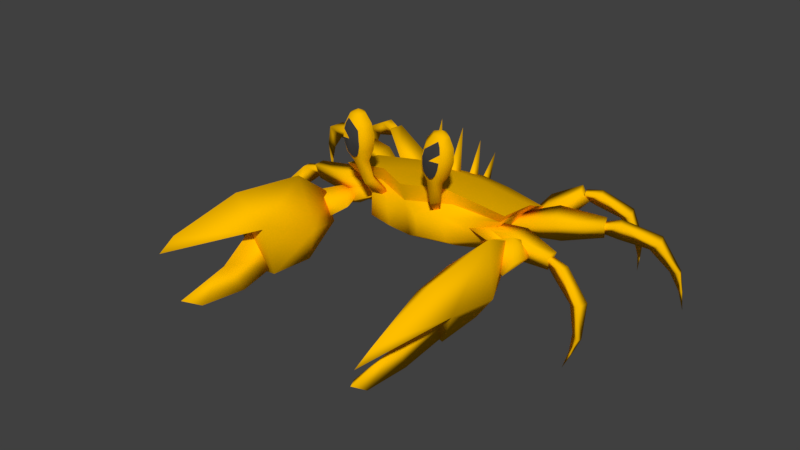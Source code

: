 # Source: crab_-_blender.blend  (saved by Blender 2.79.0; exported with 4.5.12 LTS)
import bpy
from mathutils import Matrix  # noqa: F401  (used for matrix-valued properties, if any)

bpy.ops.wm.read_factory_settings(use_empty=True)
scene = bpy.context.scene
scene.name = 'Scene'

# ---- collections
col_collection_1 = bpy.data.collections.new('Collection 1'); scene.collection.children.link(col_collection_1)

# ---- materials (node trees are filled in below, after node groups)
mat_crab_body = bpy.data.materials.new('Crab_Body')
mat_crab_body.alpha_threshold = 0.0
mat_crab_body.use_transparent_shadow = False
mat_crab_body.diffuse_color = (1.0, 0.5176, 0.0, 1.0)
mat_crab_body.specular_color = (0.621, 0.621, 0.621)
mat_crab_body.roughness = 0.5
mat_crab_body.specular_intensity = 1.0
mat_crab_eyes = bpy.data.materials.new('Crab_Eyes')
mat_crab_eyes.alpha_threshold = 0.0
mat_crab_eyes.use_transparent_shadow = False
mat_crab_eyes.diffuse_color = (0.051, 0.051, 0.051, 1.0)
mat_crab_eyes.specular_color = (0.774, 0.774, 0.774)
mat_crab_eyes.roughness = 0.5
mat_crab_eyes.specular_intensity = 1.0

# ---- material node trees

# ---- world
world_world = bpy.data.worlds.new('World'); scene.world = world_world
world_world.color = (0.05088, 0.05088, 0.05088)
world_world.use_sun_shadow = False
world_world.sun_shadow_jitter_overblur = 0.0
world_world.cycles.sampling_method = 'MANUAL'

# ---- meshes
me_obj103 = bpy.data.meshes.new('obj103')
me_obj103.from_pydata([(3.647, 7.416, 6.789), (8.274, 7.892, 7.096), (7.704, 5.804, 5.716), (4.37, 4.638, 5.001), (4.208, 4.298, 8.023), (7.585, 5.554, 7.939), (4.466, 2.559, 7.358), (4.574, 2.789, 5.29), (7.116, 2.711, 5.676), (7.033, 2.534, 7.196), (12.73, 6.939, 7.227), (13.78, 6.28, 7.223), (1.617, 5.767, 6.564), (1.764, 3.928, 6.858), (1.821, 4.049, 5.79), (1.064, 6.859, -1.821), (-0.722, 5.325, -6.661), (-0.1465, 4.44, -6.382), (0.8025, 5.332, -6.189), (-0.1391, 6.221, -6.427), (0.1596, 5.213, -7.25), (2.531, 9.552, -2.756), (3.025, 9.685, -2.352), (3.046, 10.42, -2.106), (2.146, 10.25, -2.87), (3.404, 9.648, -2.626), (3.708, 10.36, -2.506), (3.363, 9.572, -3.105), (3.627, 10.22, -3.459), (2.944, 9.534, -3.31), (2.905, 10.16, -3.765), (3.048, 11.22, -2.082), (2.031, 11.02, -2.949), (3.811, 11.15, -2.558), (3.717, 10.99, -3.659), (2.885, 10.92, -3.998), (2.131, 11.76, -3.039), (3.027, 11.94, -2.327), (3.687, 11.88, -2.751), (3.606, 11.74, -3.704), (2.886, 11.68, -3.986), (2.477, 12.32, -3.155), (2.99, 12.43, -2.762), (3.37, 12.39, -3.021), (3.323, 12.31, -3.572), (2.909, 12.27, -3.72), (2.947, 12.55, -3.272), (2.733, 8.471, -2.137), (2.377, 8.614, -2.518), (3.022, 8.162, -2.543), (2.66, 8.259, -2.988), (0.7726, 6.125, -1.244), (-4.016, 5.676, -9.295), (-4.12, 6.343, -9.131), (-4.518, 6.638, -10.1), (-4.327, 5.452, -10.03), (-3.646, 6.264, -9.303), (-3.886, 6.538, -10.35), (-5.529, 5.849, -12.14), (-4.981, 5.091, -11.66), (-4.666, 5.705, -12.46), (-5.98, 3.862, -13.23), (-5.59, 3.775, -12.73), (-5.587, 3.796, -13.37), (-6.136, 2.552, -13.37), (-5.958, 2.556, -13.21), (-5.94, 2.519, -13.44), (-6.268, 1.237, -13.44), (3.936, 11.12, -3.16), (3.662, 11.49, -3.672), (3.611, 11.88, -3.613), (3.554, 12.16, -3.479), (3.76, 11.64, -2.736), (3.829, 11.21, -2.637), (3.78, 10.76, -2.604), (3.75, 10.36, -2.655), (3.657, 10.09, -2.774), (3.638, 9.967, -2.955), (3.639, 10.02, -3.164), (3.674, 10.25, -3.372), (3.692, 10.59, -3.531), (3.744, 11.04, -3.653), (0.3496, 5.242, -8.46), (0.1241, 5.784, -8.69), (0.182, 5.522, -9.644), (0.4354, 4.697, -8.974), (0.5834, 5.803, -8.629), (0.7993, 5.545, -9.576), (0.3189, 3.838, -11.03), (0.6381, 3.605, -10.16), (1.154, 3.872, -10.92), (0.6337, 1.766, -11.01), (0.7466, 2.006, -10.49), (1.014, 1.782, -10.95), (0.7133, 0.6608, -10.53), (0.7862, 0.7791, -10.37), (0.9035, 0.6685, -10.51), (0.782, -0.4137, -10.0), (-0.02089, 6.224, 9.472), (-0.05229, 6.39, 8.495), (0.1815, 5.829, 8.326), (0.2543, 5.339, 8.895), (0.5981, 6.245, 9.419), (0.4085, 6.406, 8.445), (0.4264, 4.372, 10.19), (0.08161, 4.689, 11.03), (0.9194, 4.717, 10.94), (0.5307, 2.815, 10.68), (0.4039, 2.627, 11.21), (0.7858, 2.639, 11.17), (0.5779, 1.582, 10.68), (0.5005, 1.48, 10.86), (0.6914, 1.487, 10.84), (0.588, 0.3584, 10.44), (-0.673, 4.325, 5.899), (-0.8712, 5.279, 6.392), (1.161, 7.04, 1.73), (0.5291, 4.844, 5.762), (-0.009486, 5.94, 6.255), (-0.07029, 4.745, 6.85), (3.662, 11.49, -3.672), (3.936, 11.12, -3.16), (3.744, 11.04, -3.653), (-4.595, 7.264, 9.711), (-4.189, 6.876, 8.774), (-4.085, 6.228, 9.004), (-4.4, 6.078, 9.758), (-3.965, 7.191, 9.968), (-3.716, 6.816, 8.956), (-5.063, 5.877, 11.41), (-5.617, 6.677, 11.81), (-4.756, 6.567, 12.14), (-5.676, 4.671, 12.6), (-6.07, 4.806, 13.09), (-5.678, 4.756, 13.24), (-6.223, 3.515, 13.35), (-6.044, 3.503, 13.19), (-6.027, 3.49, 13.43), (-6.351, 2.213, 13.55), (-5.422, 7.677, 6.819), (-5.803, 7.822, 7.656), (-5.264, 7.118, 6.921), (-5.527, 6.862, 7.523), (-5.17, 7.736, 7.902), (-4.946, 7.61, 6.994), (-6.086, 6.403, 8.865), (-6.665, 6.967, 9.3), (-5.801, 6.845, 9.617), (-6.546, 5.213, 9.658), (-6.919, 5.23, 10.07), (-6.525, 5.174, 10.21), (-6.798, 4.162, 9.959), (-6.966, 4.14, 10.09), (-6.769, 4.112, 10.16), (-6.991, 3.052, 10.04), (-0.01529, 5.27, -7.241), (2.632, 6.13, -7.825), (2.818, 5.245, -7.239), (0.3215, 4.782, -6.565), (1.633, 6.093, -4.87), (-0.1903, 5.929, -6.601), (0.2022, 5.468, -5.745), (2.005, 7.228, -7.284), (-0.518, 5.124, -6.422), (-5.143, 6.817, -7.359), (-5.309, 7.381, -7.308), (-5.665, 7.452, -8.165), (-5.385, 6.509, -7.946), (-4.828, 7.305, -7.463), (-5.024, 7.354, -8.385), (-6.469, 6.455, -9.759), (-5.898, 5.936, -9.263), (-5.594, 6.318, -10.04), (-6.682, 4.659, -10.39), (-6.322, 4.68, -9.969), (-6.283, 4.596, -10.52), (-6.718, 3.57, -10.32), (-6.554, 3.605, -10.19), (-6.519, 3.539, -10.39), (-6.734, 2.489, -10.19), (0.06961, 5.93, -3.287), (-0.7759, 5.895, -3.4), (-0.4112, 5.474, -2.778), (0.3688, 5.006, -8.517), (-0.02679, 5.999, -8.756), (0.7329, 6.029, -8.654), (-0.1929, 5.069, -4.295), (-0.8251, 6.135, -4.341), (0.3416, 6.208, -4.189), (0.09401, 4.77, -6.266), (-0.7852, 6.399, -6.383), (0.7987, 6.463, -6.172), (-4.293, 6.614, -0.428), (-4.293, 6.617, 0.1757), (-4.853, 8.695, -0.1333), (-3.82, 6.854, -0.1277), (-2.413, 7.323, -0.5129), (-2.412, 7.326, 0.2792), (-3.079, 10.07, -0.1265), (-1.779, 7.599, -0.1189), (-0.5139, 7.738, -0.5994), (-0.5125, 7.742, 0.3867), (-1.112, 11.19, -0.1187), (0.3146, 7.95, -0.1082), (-5.461, 5.567, -0.4323), (-5.461, 5.571, 0.1716), (-6.434, 7.404, -0.1393), (-5.107, 6.051, -0.1332), (2.242, 3.677, 6.947), (2.385, 4.463, 7.67), (-0.3094, 4.906, 6.874), (-0.1417, 4.422, 6.135), (1.755, 5.276, 4.725), (0.1159, 5.203, 5.44), (-0.1311, 5.66, 6.351), (2.328, 5.788, 7.307), (-0.7446, 5.106, 6.028), (7.911, 6.037, -5.602), (8.889, 7.557, -7.424), (4.252, 8.016, -7.305), (4.406, 5.716, -4.831), (7.782, 5.243, -7.692), (4.23, 4.636, -7.673), (6.745, 3.218, -4.82), (4.259, 3.849, -4.631), (4.142, 3.113, -6.577), (6.654, 2.67, -6.249), (13.99, 5.005, -6.786), (13.09, 5.818, -7.024), (1.942, 6.875, -6.802), (1.741, 5.027, -6.613), (1.803, 5.409, -5.608), (3.8, 11.81, 2.712), (3.864, 11.43, 2.797), (4.051, 11.02, 2.28), (3.72, 12.08, 2.565), (3.801, 11.5, 1.847), (3.856, 11.05, 1.777), (3.805, 10.6, 1.793), (3.787, 10.22, 1.883), (3.718, 9.953, 2.04), (3.731, 9.85, 2.231), (3.767, 9.924, 2.431), (3.835, 10.16, 2.61), (3.876, 10.52, 2.732), (3.945, 10.98, 2.803), (1.384, 8.381, 2.138), (1.129, 7.448, 2.465), (2.254, 7.362, -0.09244), (2.573, 8.457, -0.09294), (-5.924, 4.384, 3.392), (-4.11, 5.528, 4.328), (-4.332, 6.026, 4.879), (0.6469, 7.545, 5.614), (0.2659, 6.862, 5.073), (-1.859, 6.538, 4.784), (-1.972, 7.191, 5.483), (1.157, 7.438, -2.662), (1.408, 8.371, -2.336), (-4.278, 6.005, -5.13), (-4.061, 5.51, -4.574), (-5.886, 4.369, -3.654), (0.7093, 7.522, -5.816), (0.3224, 6.841, -5.277), (-1.911, 7.168, -5.713), (-1.806, 6.519, -5.01), (3.864, 11.43, 2.797), (4.051, 11.02, 2.28), (3.945, 10.98, 2.803), (3.001, 10.23, 1.458), (3.027, 9.52, 1.769), (2.609, 9.427, 2.261), (2.244, 10.13, 2.376), (3.721, 10.2, 1.744), (3.447, 9.504, 1.977), (3.803, 10.15, 2.705), (3.488, 9.471, 2.461), (3.144, 10.12, 3.134), (3.11, 9.455, 2.736), (2.138, 10.91, 2.404), (2.993, 11.02, 1.363), (3.826, 10.99, 1.708), (3.92, 10.93, 2.818), (3.158, 10.9, 3.298), (2.246, 11.66, 2.409), (3.008, 11.76, 1.543), (3.73, 11.73, 1.853), (3.812, 11.68, 2.815), (3.151, 11.65, 3.219), (2.602, 12.22, 2.415), (3.041, 12.29, 1.933), (3.459, 12.27, 2.127), (3.507, 12.24, 2.682), (3.123, 12.22, 2.901), (3.083, 12.45, 2.43), (2.712, 8.293, 1.715), (2.424, 8.472, 2.136), (3.068, 8.02, 2.092), (2.786, 8.158, 2.582), (0.647, 5.893, 1.378), (-4.671, 2.905, -0.1212), (-4.395, 3.337, 2.032), (-6.685, 3.492, 1.575), (-6.829, 3.168, -0.1335), (-1.78, 7.844, 2.202), (-1.554, 7.985, -0.1146), (-5.208, 6.263, -0.131), (-4.95, 6.181, 2.026), (-3.909, 3.924, 3.473), (-1.477, 3.669, 2.555), (-1.524, 4.371, 3.911), (-5.924, 4.384, 3.392), (-4.332, 6.026, 4.879), (-1.4, 3.313, -0.1043), (-1.972, 7.191, 5.483), (1.962, 7.023, 2.56), (2.365, 5.479, 0.9257), (2.544, 6.887, 0.9394), (0.2659, 6.862, 5.073), (-0.03229, 5.226, 4.016), (-1.859, 6.538, 4.784), (-4.11, 5.528, 4.328), (0.9815, 4.881, 2.581), (1.814, 4.973, -0.08995), (1.95, 5.481, 2.644), (1.129, 7.448, 2.465), (2.254, 7.362, -0.09244), (1.384, 8.381, 2.138), (2.573, 8.457, -0.09294), (0.6469, 7.545, 5.614), (-6.667, 3.485, -1.842), (-4.371, 3.328, -2.273), (-1.755, 7.835, -2.433), (-4.926, 6.172, -2.285), (-1.447, 3.658, -2.766), (-3.87, 3.909, -3.711), (-1.48, 4.355, -4.125), (-4.278, 6.005, -5.13), (-5.886, 4.369, -3.654), (-1.911, 7.168, -5.713), (2.555, 6.883, -1.119), (2.376, 5.475, -1.102), (1.991, 7.012, -2.747), (0.01271, 5.209, -4.217), (0.3224, 6.841, -5.277), (-4.061, 5.51, -4.574), (-1.806, 6.519, -5.01), (1.011, 4.87, -2.77), (1.98, 5.47, -2.825), (1.157, 7.438, -2.662), (1.408, 8.371, -2.336), (0.7093, 7.522, -5.816), (-4.392, 3.445, 3.159), (-4.749, 4.219, 3.056), (-3.875, 4.095, 3.377), (-4.676, 7.717, 6.799), (-5.462, 7.828, 6.51), (-5.357, 7.046, 7.159), (-4.76, 4.202, 4.449), (-5.02, 4.911, 3.532), (-3.804, 4.758, 3.962), (-5.109, 5.369, 5.887), (-5.433, 6.479, 4.554), (-3.795, 6.247, 5.158), (12.52, 2.914, 6.616), (12.44, 3.025, 5.771), (13.51, 3.647, 6.185), (5.872, 3.119, 6.112), (7.532, 5.353, 6.972), (10.03, 4.16, 6.553), (9.258, 2.559, 5.885), (6.002, 2.937, 7.489), (9.36, 2.417, 6.974), (-3.834, 4.111, -3.541), (-4.719, 4.25, -3.256), (-4.352, 3.473, -3.285), (-5.228, 6.725, -7.594), (-5.36, 7.556, -7.014), (-4.564, 7.431, -7.27), (-4.686, 4.118, -4.643), (-4.981, 4.897, -3.795), (-3.752, 4.724, -4.175), (-5.003, 5.16, -6.182), (-5.378, 6.371, -4.955), (-3.72, 6.11, -5.488), (-0.409, 5.302, 2.649), (-0.7949, 5.798, 3.199), (0.05331, 5.826, 3.108), (0.5544, 6.632, 8.433), (-0.2078, 6.608, 8.515), (0.2013, 5.597, 8.419), (-0.2338, 5.102, 4.212), (-0.8739, 6.158, 4.099), (0.2963, 6.223, 3.973), (-0.004286, 5.066, 6.212), (-0.8971, 6.687, 6.089), (0.6919, 6.739, 5.918), (-1.621, 5.441, -4.007), (-2.494, 5.587, -3.69), (-1.96, 4.86, -3.277), (-4.069, 5.422, -9.33), (-4.306, 6.603, -9.274), (-3.521, 6.471, -9.559), (-2.576, 4.77, -4.93), (-2.928, 6.036, -4.56), (-1.718, 5.864, -4.999), (-3.318, 4.782, -7.02), (-3.796, 6.711, -6.544), (-2.161, 6.436, -7.138), (-2.006, 4.721, 3.132), (-2.539, 5.493, 3.455), (-1.668, 5.382, 3.791), (-3.588, 7.05, 9.179), (-4.371, 7.15, 8.877), (-4.138, 5.983, 9.07), (-2.629, 4.824, 4.781), (-2.976, 6.04, 4.265), (-1.769, 5.916, 4.727), (-3.38, 5.079, 6.852), (-3.85, 6.941, 6.155), (-2.218, 6.733, 6.784), (13.77, 3.759, -6.304), (12.76, 3.295, -5.607), (12.71, 2.991, -6.406), (10.28, 4.324, -6.274), (7.75, 5.496, -6.591), (6.22, 3.59, -5.007), (9.597, 2.952, -5.148), (6.14, 3.093, -6.309), (9.533, 2.561, -6.178)], [], [(0, 1, 2), (3, 0, 2), (0, 4, 5), (6, 7, 8), (9, 6, 8), (10, 11, 2), (2, 1, 10), (5, 2, 11), (5, 11, 10), (1, 5, 10), (4, 0, 12), (13, 4, 12), (7, 6, 13), (14, 7, 13), (12, 0, 3), (12, 3, 14), (6, 9, 5), (5, 4, 6), (2, 5, 9), (8, 2, 9), (8, 7, 3), (2, 8, 3), (14, 3, 7), (4, 13, 6), (0, 5, 1), (15, 16, 17), (15, 17, 18), (15, 18, 19), (15, 19, 16), (16, 19, 20), (20, 19, 18), (17, 20, 18), (17, 16, 20), (21, 22, 23), (23, 24, 21), (25, 26, 23), (23, 22, 25), (27, 28, 26), (26, 25, 27), (29, 30, 28), (28, 27, 29), (21, 24, 30), (21, 30, 29), (23, 31, 32), (32, 24, 23), (26, 33, 31), (31, 23, 26), (28, 34, 33), (33, 26, 28), (30, 35, 34), (34, 28, 30), (24, 32, 35), (35, 30, 24), (36, 32, 31), (36, 31, 37), (37, 31, 33), (37, 33, 38), (38, 33, 34), (38, 34, 39), (39, 34, 35), (39, 35, 40), (40, 35, 32), (40, 32, 36), (41, 36, 37), (42, 41, 37), (42, 37, 38), (42, 38, 43), (43, 38, 39), (43, 39, 44), (39, 40, 45), (44, 39, 45), (41, 45, 40), (41, 40, 36), (46, 41, 42), (46, 42, 43), (46, 43, 44), (46, 44, 45), (46, 45, 41), (47, 22, 21), (47, 21, 48), (47, 49, 25), (47, 25, 22), (49, 27, 25), (50, 29, 27), (49, 50, 27), (21, 29, 50), (50, 51, 48), (51, 47, 48), (51, 49, 47), (51, 50, 49), (50, 48, 21), (52, 53, 54), (55, 52, 54), (56, 57, 54), (54, 53, 56), (57, 56, 52), (57, 52, 55), (54, 58, 59), (59, 55, 54), (57, 60, 58), (58, 54, 57), (59, 60, 57), (59, 57, 55), (58, 61, 62), (62, 59, 58), (61, 58, 60), (61, 60, 63), (62, 63, 60), (62, 60, 59), (61, 64, 65), (65, 62, 61), (64, 61, 63), (64, 63, 66), (65, 66, 63), (65, 63, 62), (67, 66, 65), (67, 64, 66), (67, 65, 64), (68, 69, 70), (68, 70, 71), (72, 68, 71), (68, 72, 73), (68, 73, 74), (68, 74, 75), (68, 75, 76), (68, 76, 77), (68, 77, 78), (68, 78, 79), (68, 79, 80), (68, 80, 81), (82, 83, 84), (85, 82, 84), (86, 87, 84), (84, 83, 86), (87, 86, 82), (87, 82, 85), (84, 88, 89), (89, 85, 84), (87, 90, 88), (88, 84, 87), (89, 90, 87), (89, 87, 85), (88, 91, 92), (92, 89, 88), (91, 88, 90), (91, 90, 93), (92, 93, 90), (92, 90, 89), (91, 94, 95), (95, 92, 91), (94, 91, 93), (94, 93, 96), (95, 96, 93), (95, 93, 92), (97, 96, 95), (97, 94, 96), (97, 95, 94), (98, 99, 100), (98, 100, 101), (98, 102, 103), (103, 99, 98), (100, 103, 102), (101, 100, 102), (104, 105, 98), (98, 101, 104), (105, 106, 102), (102, 98, 105), (102, 106, 104), (101, 102, 104), (107, 108, 105), (105, 104, 107), (106, 105, 108), (109, 106, 108), (106, 109, 107), (104, 106, 107), (110, 111, 108), (108, 107, 110), (109, 108, 111), (112, 109, 111), (109, 112, 110), (107, 109, 110), (110, 112, 113), (112, 111, 113), (111, 110, 113), (114, 115, 116), (117, 114, 116), (118, 117, 116), (115, 118, 116), (119, 118, 115), (117, 118, 119), (117, 119, 114), (119, 115, 114), (120, 121, 122), (123, 124, 125), (123, 125, 126), (123, 127, 128), (128, 124, 123), (125, 128, 127), (126, 125, 127), (129, 130, 123), (123, 126, 129), (130, 131, 127), (127, 123, 130), (127, 131, 129), (126, 127, 129), (132, 133, 130), (130, 129, 132), (131, 130, 133), (134, 131, 133), (131, 134, 132), (129, 131, 132), (135, 136, 133), (133, 132, 136), (134, 133, 135), (137, 134, 135), (137, 134, 136), (132, 134, 136), (137, 136, 138), (137, 135, 138), (136, 135, 138), (139, 140, 141), (140, 141, 142), (140, 143, 144), (144, 139, 140), (141, 144, 143), (142, 141, 143), (145, 146, 140), (140, 142, 145), (146, 147, 143), (143, 140, 146), (143, 147, 145), (142, 143, 145), (148, 149, 146), (146, 145, 148), (147, 146, 149), (150, 147, 149), (147, 150, 148), (145, 147, 148), (151, 152, 149), (149, 148, 151), (150, 149, 152), (153, 150, 152), (150, 153, 151), (148, 150, 151), (151, 153, 154), (153, 152, 154), (152, 151, 154), (155, 156, 157), (155, 157, 158), (159, 158, 157), (160, 161, 159), (162, 156, 155), (160, 162, 155), (156, 162, 159), (157, 156, 159), (162, 160, 159), (161, 158, 159), (163, 161, 160), (155, 163, 160), (155, 158, 163), (158, 161, 163), (164, 165, 166), (167, 164, 166), (168, 169, 166), (166, 165, 168), (169, 168, 164), (169, 164, 167), (166, 170, 171), (171, 167, 166), (169, 172, 170), (170, 166, 169), (171, 172, 169), (171, 169, 167), (170, 173, 174), (174, 171, 170), (173, 170, 172), (173, 172, 175), (174, 175, 172), (174, 172, 171), (173, 176, 177), (177, 174, 173), (176, 173, 175), (176, 175, 178), (177, 178, 175), (177, 175, 174), (179, 178, 177), (179, 176, 178), (179, 177, 176), (180, 181, 182), (183, 184, 185), (186, 182, 181), (186, 181, 187), (180, 188, 187), (187, 181, 180), (180, 182, 186), (188, 180, 186), (189, 186, 187), (189, 187, 190), (188, 191, 190), (190, 187, 188), (188, 186, 189), (191, 188, 189), (189, 190, 184), (183, 189, 184), (184, 190, 191), (184, 191, 185), (185, 191, 189), (185, 189, 183), (192, 193, 194), (195, 192, 194), (193, 195, 194), (196, 197, 198), (199, 196, 198), (197, 199, 198), (200, 201, 202), (203, 200, 202), (201, 203, 202), (204, 205, 206), (207, 204, 206), (205, 207, 206), (208, 209, 210), (211, 208, 210), (208, 211, 212), (212, 213, 214), (210, 209, 215), (210, 215, 214), (212, 215, 209), (212, 209, 208), (212, 214, 215), (212, 211, 213), (214, 213, 216), (214, 216, 210), (216, 211, 210), (216, 213, 211), (217, 218, 219), (217, 219, 220), (221, 222, 219), (223, 224, 225), (223, 225, 226), (217, 227, 228), (228, 218, 217), (227, 217, 221), (228, 227, 221), (228, 221, 218), (229, 219, 222), (229, 222, 230), (230, 225, 224), (230, 224, 231), (220, 219, 229), (231, 220, 229), (221, 226, 225), (225, 222, 221), (226, 221, 217), (226, 217, 223), (220, 224, 223), (220, 223, 217), (224, 220, 231), (225, 230, 222), (218, 221, 219), (232, 233, 234), (235, 232, 234), (235, 234, 236), (237, 236, 234), (238, 237, 234), (239, 238, 234), (240, 239, 234), (241, 240, 234), (242, 241, 234), (243, 242, 234), (244, 243, 234), (245, 244, 234), (246, 247, 248), (246, 248, 249), (250, 251, 252), (247, 246, 253), (254, 247, 253), (255, 256, 252), (252, 251, 255), (253, 256, 255), (253, 255, 254), (248, 257, 258), (249, 248, 258), (259, 260, 261), (262, 258, 257), (263, 262, 257), (259, 264, 265), (265, 260, 259), (265, 264, 262), (263, 265, 262), (266, 267, 268), (269, 270, 271), (271, 272, 269), (269, 273, 274), (274, 270, 269), (273, 275, 276), (276, 274, 273), (275, 277, 278), (278, 276, 275), (277, 272, 271), (278, 277, 271), (279, 280, 269), (269, 272, 279), (280, 281, 273), (273, 269, 280), (281, 282, 275), (275, 273, 281), (282, 283, 277), (277, 275, 282), (283, 279, 272), (272, 277, 283), (280, 279, 284), (285, 280, 284), (281, 280, 285), (286, 281, 285), (282, 281, 286), (287, 282, 286), (283, 282, 287), (288, 283, 287), (279, 283, 288), (284, 279, 288), (285, 284, 289), (285, 289, 290), (286, 285, 290), (291, 286, 290), (287, 286, 291), (292, 287, 291), (293, 288, 287), (293, 287, 292), (288, 293, 289), (284, 288, 289), (290, 289, 294), (291, 290, 294), (292, 291, 294), (293, 292, 294), (289, 293, 294), (271, 270, 295), (296, 271, 295), (274, 297, 295), (270, 274, 295), (274, 276, 297), (276, 278, 298), (276, 298, 297), (298, 278, 271), (296, 299, 298), (296, 295, 299), (295, 297, 299), (297, 298, 299), (271, 296, 298), (300, 301, 302), (302, 303, 300), (304, 305, 306), (307, 304, 306), (308, 301, 309), (308, 309, 310), (311, 312, 307), (302, 311, 307), (300, 313, 309), (301, 300, 309), (307, 306, 303), (302, 307, 303), (311, 302, 301), (301, 308, 311), (314, 304, 307), (307, 312, 314), (315, 316, 317), (315, 318, 319), (310, 320, 321), (321, 308, 310), (311, 308, 321), (322, 323, 316), (324, 322, 316), (325, 315, 317), (326, 325, 317), (316, 326, 317), (315, 325, 318), (319, 322, 324), (305, 304, 327), (328, 305, 327), (329, 327, 304), (314, 329, 304), (320, 310, 319), (318, 320, 319), (309, 322, 319), (310, 309, 319), (313, 323, 322), (309, 313, 322), (330, 331, 300), (300, 303, 330), (306, 305, 332), (333, 306, 332), (334, 331, 335), (336, 334, 335), (333, 337, 338), (330, 333, 338), (334, 313, 300), (334, 300, 331), (303, 306, 333), (330, 303, 333), (331, 330, 338), (338, 335, 331), (333, 332, 339), (339, 337, 333), (340, 341, 342), (343, 344, 342), (345, 346, 336), (336, 335, 345), (345, 335, 338), (341, 323, 347), (348, 341, 347), (349, 326, 340), (342, 349, 340), (340, 326, 341), (344, 349, 342), (348, 347, 343), (305, 328, 350), (305, 350, 332), (351, 339, 332), (351, 332, 350), (343, 336, 346), (344, 343, 346), (343, 347, 334), (336, 343, 334), (347, 323, 313), (347, 313, 334), (343, 342, 348), (342, 341, 348), (341, 326, 323), (323, 326, 316), (324, 316, 315), (315, 319, 324), (352, 353, 354), (355, 356, 357), (353, 352, 358), (359, 353, 358), (359, 360, 354), (354, 353, 359), (358, 352, 354), (358, 354, 360), (359, 358, 361), (362, 359, 361), (362, 363, 360), (360, 359, 362), (361, 358, 360), (361, 360, 363), (356, 362, 361), (356, 361, 357), (363, 362, 356), (355, 363, 356), (361, 363, 355), (357, 361, 355), (364, 365, 366), (367, 368, 369), (370, 367, 369), (369, 368, 371), (369, 371, 372), (371, 367, 370), (372, 371, 370), (369, 366, 365), (365, 370, 369), (364, 366, 369), (364, 369, 372), (364, 372, 370), (364, 370, 365), (373, 374, 375), (376, 377, 378), (379, 375, 374), (379, 374, 380), (373, 381, 380), (380, 374, 373), (373, 375, 379), (381, 373, 379), (382, 379, 380), (382, 380, 383), (381, 384, 383), (383, 380, 381), (381, 379, 382), (384, 381, 382), (382, 383, 377), (376, 382, 377), (377, 383, 384), (377, 384, 378), (378, 384, 382), (378, 382, 376), (385, 386, 387), (388, 389, 390), (386, 385, 391), (392, 386, 391), (392, 393, 387), (387, 386, 392), (391, 385, 387), (391, 387, 393), (392, 391, 394), (395, 392, 394), (395, 396, 393), (393, 392, 395), (394, 391, 393), (394, 393, 396), (389, 395, 394), (389, 394, 390), (396, 395, 389), (388, 396, 389), (394, 396, 388), (390, 394, 388), (397, 398, 399), (400, 401, 402), (403, 399, 398), (403, 398, 404), (397, 405, 404), (404, 398, 397), (397, 399, 403), (405, 397, 403), (406, 403, 404), (406, 404, 407), (405, 408, 407), (407, 404, 405), (405, 403, 406), (408, 405, 406), (406, 407, 401), (400, 406, 401), (401, 407, 408), (401, 408, 402), (402, 408, 406), (402, 406, 400), (409, 410, 411), (412, 413, 414), (410, 409, 415), (416, 410, 415), (416, 417, 411), (411, 410, 416), (415, 409, 411), (415, 411, 417), (416, 415, 418), (419, 416, 418), (419, 420, 417), (417, 416, 419), (418, 415, 417), (418, 417, 420), (413, 419, 418), (413, 418, 414), (420, 419, 413), (412, 420, 413), (418, 420, 412), (414, 418, 412), (421, 422, 423), (424, 425, 426), (424, 426, 427), (428, 425, 424), (429, 428, 424), (427, 426, 428), (427, 428, 429), (422, 421, 424), (424, 427, 422), (424, 421, 423), (429, 424, 423), (427, 429, 423), (422, 427, 423)])
me_obj103.polygons.foreach_set('use_smooth', [True] * 656)
me_obj103.polygons.foreach_set('material_index', [0, 0, 0, 0, 0, 0, 0, 0, 0, 0, 0, 0, 0, 0, 0, 0, 0, 0, 0, 0, 0, 0, 0, 0, 0, 0, 0, 0, 0, 0, 0, 0, 0, 0, 0, 0, 0, 0, 0, 0, 0, 0, 0, 0, 0, 0, 0, 0, 0, 0, 0, 0, 0, 0, 0, 0, 0, 0, 0, 0, 0, 0, 0, 0, 0, 0, 0, 0, 0, 0, 0, 0, 0, 0, 0, 0, 0, 0, 0, 0, 0, 0, 0, 0, 0, 0, 0, 0, 0, 0, 0, 0, 0, 0, 0, 0, 0, 0, 0, 0, 0, 0, 0, 0, 0, 0, 0, 0, 0, 0, 0, 0, 0, 0, 0, 0, 0, 0, 1, 1, 1, 1, 1, 1, 1, 1, 1, 1, 1, 1, 0, 0, 0, 0, 0, 0, 0, 0, 0, 0, 0, 0, 0, 0, 0, 0, 0, 0, 0, 0, 0, 0, 0, 0, 0, 0, 0, 0, 0, 0, 0, 0, 0, 0, 0, 0, 0, 0, 0, 0, 0, 0, 0, 0, 0, 0, 0, 0, 0, 0, 0, 0, 0, 0, 0, 0, 0, 0, 0, 0, 0, 0, 0, 0, 0, 0, 0, 0, 0, 0, 0, 0, 0, 0, 0, 0, 0, 0, 0, 0, 0, 0, 0, 0, 0, 0, 0, 0, 0, 0, 0, 0, 0, 0, 0, 0, 0, 0, 0, 0, 0, 0, 0, 0, 0, 0, 0, 0, 0, 0, 0, 0, 0, 0, 0, 0, 0, 0, 0, 0, 0, 0, 0, 0, 0, 0, 0, 0, 0, 0, 0, 0, 0, 0, 0, 0, 0, 0, 0, 0, 0, 0, 0, 0, 0, 0, 0, 0, 0, 0, 0, 0, 0, 0, 0, 0, 0, 0, 0, 0, 0, 0, 0, 0, 0, 0, 0, 0, 0, 0, 0, 0, 0, 0, 0, 0, 0, 0, 0, 0, 0, 0, 0, 0, 0, 0, 0, 0, 0, 0, 0, 0, 0, 0, 0, 0, 0, 0, 0, 0, 0, 0, 0, 0, 0, 0, 0, 0, 0, 0, 0, 0, 0, 0, 0, 0, 0, 0, 0, 0, 0, 0, 0, 0, 0, 0, 0, 0, 0, 1, 1, 1, 1, 1, 1, 1, 1, 1, 1, 1, 1, 0, 0, 0, 0, 0, 0, 0, 0, 0, 0, 0, 0, 0, 0, 0, 0, 0, 0, 0, 0, 0, 0, 0, 0, 0, 0, 0, 0, 0, 0, 0, 0, 0, 0, 0, 0, 0, 0, 0, 0, 0, 0, 0, 0, 0, 0, 0, 0, 0, 0, 0, 0, 0, 0, 0, 0, 0, 0, 0, 0, 0, 0, 0, 0, 0, 0, 0, 0, 0, 0, 0, 0, 0, 0, 0, 0, 0, 0, 0, 0, 0, 0, 0, 0, 0, 0, 0, 0, 0, 0, 0, 0, 0, 0, 0, 0, 0, 0, 0, 0, 0, 0, 0, 0, 0, 0, 0, 0, 0, 0, 0, 0, 0, 0, 0, 0, 0, 0, 0, 0, 0, 0, 0, 0, 0, 0, 0, 0, 0, 0, 0, 0, 0, 0, 0, 0, 0, 0, 0, 0, 0, 0, 0, 0, 0, 0, 0, 0, 0, 0, 0, 0, 0, 0, 0, 0, 0, 0, 0, 0, 0, 0, 0, 0, 0, 0, 0, 0, 0, 0, 0, 0, 0, 0, 0, 0, 0, 0, 0, 0, 0, 0, 0, 0, 0, 0, 0, 0, 0, 0, 0, 0, 0, 0, 0, 0, 0, 0, 0, 0, 0, 0, 0, 0, 0, 0, 0, 0, 0, 0, 0, 0, 0, 0, 0, 0, 0, 0, 0, 0, 0, 0, 0, 0, 0, 0, 0, 0, 0, 0, 0, 0, 0, 0, 0, 0, 0, 0, 0, 0, 0, 0, 0, 0, 0, 0, 0, 0, 0, 0, 0, 0, 0, 0, 0, 0, 0, 0, 0, 0, 0, 0, 0, 0, 0, 0, 0, 0, 0, 0, 0, 0, 0, 0, 0, 0, 0, 0, 0, 0, 0, 0, 0, 0, 0])
_k = set([(12, 13), (12, 14), (13, 14), (52, 53), (52, 56), (53, 56), (68, 69), (68, 81), (69, 70), (70, 71), (71, 72), (72, 73), (73, 74), (74, 75), (75, 76), (76, 77), (77, 78), (78, 79), (79, 80), (80, 81), (82, 83), (82, 86), (83, 86), (99, 100), (99, 103), (100, 103), (120, 121), (120, 122), (121, 122), (124, 125), (124, 128), (125, 128), (139, 141), (139, 144), (141, 144), (164, 165), (164, 168), (165, 168), (192, 193), (192, 195), (193, 195), (196, 197), (196, 199), (197, 199), (200, 201), (200, 203), (201, 203), (204, 205), (204, 207), (205, 207), (229, 230), (229, 231), (230, 231), (232, 233), (232, 235), (233, 234), (234, 245), (235, 236), (236, 237), (237, 238), (238, 239), (239, 240), (240, 241), (241, 242), (242, 243), (243, 244), (244, 245), (246, 249), (246, 253), (247, 248), (247, 254), (248, 257), (249, 258), (250, 251), (250, 252), (251, 255), (252, 256), (253, 256), (254, 255), (257, 263), (258, 262), (259, 261), (259, 264), (260, 261), (260, 265), (262, 264), (263, 265), (266, 267), (266, 268), (267, 268), (311, 312), (311, 321), (312, 314), (314, 329), (318, 320), (318, 325), (320, 321), (325, 326), (326, 349), (327, 328), (327, 329), (328, 350), (337, 338), (337, 339), (338, 345), (339, 351), (344, 346), (344, 349), (345, 346), (350, 351), (367, 368), (367, 371), (368, 371), (425, 426), (425, 428), (426, 428)])
me_obj103.attributes.new('sharp_edge', 'BOOLEAN', 'EDGE').data.foreach_set('value', [ (min(e.vertices), max(e.vertices)) in _k for e in me_obj103.edges])
_uv = me_obj103.uv_layers.new(name='UVMap')
_uv.uv.foreach_set('vector', [0.352, 0.7286, 0.352, 0.7286, 0.352, 0.7286, 0.352, 0.7286, 0.352, 0.7286, 0.352, 0.7286, 0.352, 0.7286, 0.352, 0.7286, 0.352, 0.7286, 0.352, 0.7286, 0.352, 0.7286, 0.352, 0.7286, 0.352, 0.7286, 0.352, 0.7286, 0.352, 0.7286, 0.352, 0.7286, 0.352, 0.7286, 0.352, 0.7286, 0.352, 0.7286, 0.352, 0.7286, 0.352, 0.7286, 0.352, 0.7286, 0.352, 0.7286, 0.352, 0.7286, 0.352, 0.7286, 0.352, 0.7286, 0.352, 0.7286, 0.352, 0.7286, 0.352, 0.7286, 0.352, 0.7286, 0.352, 0.7286, 0.352, 0.7286, 0.352, 0.7286, 0.352, 0.7286, 0.352, 0.7286, 0.352, 0.7286, 0.352, 0.7286, 0.352, 0.7286, 0.352, 0.7286, 0.352, 0.7286, 0.352, 0.7286, 0.352, 0.7286, 0.352, 0.7286, 0.352, 0.7286, 0.352, 0.7286, 0.352, 0.7286, 0.352, 0.7286, 0.352, 0.7286, 0.352, 0.7286, 0.352, 0.7286, 0.352, 0.7286, 0.352, 0.7286, 0.352, 0.7286, 0.352, 0.7286, 0.352, 0.7286, 0.352, 0.7286, 0.352, 0.7286, 0.352, 0.7286, 0.352, 0.7286, 0.352, 0.7286, 0.352, 0.7286, 0.352, 0.7286, 0.352, 0.7286, 0.352, 0.7286, 0.352, 0.7286, 0.352, 0.7286, 0.352, 0.7286, 0.352, 0.7286, 0.352, 0.7286, 0.352, 0.7286, 0.352, 0.7286, 0.352, 0.7286, 0.352, 0.7286, 0.352, 0.7286, 0.352, 0.7286, 0.352, 0.7286, 0.352, 0.7286, 0.352, 0.7286, 0.352, 0.7286, 0.352, 0.7286, 0.352, 0.7286, 0.352, 0.7286, 0.352, 0.7286, 0.352, 0.7286, 0.352, 0.7286, 0.352, 0.7286, 0.352, 0.7286, 0.352, 0.7286, 0.352, 0.7286, 0.352, 0.7286, 0.352, 0.7286, 0.352, 0.7286, 0.352, 0.7286, 0.352, 0.7286, 0.352, 0.7286, 0.352, 0.7286, 0.352, 0.7286, 0.352, 0.7286, 0.352, 0.7286, 0.352, 0.7286, 0.352, 0.7286, 0.352, 0.7286, 0.352, 0.7286, 0.352, 0.7286, 0.352, 0.7286, 0.352, 0.7286, 0.352, 0.7286, 0.352, 0.7286, 0.352, 0.7286, 0.352, 0.7286, 0.352, 0.7286, 0.352, 0.7286, 0.352, 0.7286, 0.352, 0.7286, 0.352, 0.7286, 0.352, 0.7286, 0.352, 0.7286, 0.352, 0.7286, 0.352, 0.7286, 0.352, 0.7286, 0.352, 0.7286, 0.352, 0.7286, 0.352, 0.7286, 0.352, 0.7286, 0.352, 0.7286, 0.352, 0.7286, 0.352, 0.7286, 0.352, 0.7286, 0.352, 0.7286, 0.352, 0.7286, 0.352, 0.7286, 0.352, 0.7286, 0.352, 0.7286, 0.352, 0.7286, 0.352, 0.7286, 0.352, 0.7286, 0.352, 0.7286, 0.352, 0.7286, 0.352, 0.7286, 0.352, 0.7286, 0.352, 0.7286, 0.352, 0.7286, 0.352, 0.7286, 0.352, 0.7286, 0.352, 0.7286, 0.352, 0.7286, 0.352, 0.7286, 0.352, 0.7286, 0.352, 0.7286, 0.352, 0.7286, 0.352, 0.7286, 0.352, 0.7286, 0.352, 0.7286, 0.352, 0.7286, 0.352, 0.7286, 0.352, 0.7286, 0.352, 0.7286, 0.352, 0.7286, 0.352, 0.7286, 0.352, 0.7286, 0.352, 0.7286, 0.352, 0.7286, 0.352, 0.7286, 0.352, 0.7286, 0.352, 0.7286, 0.352, 0.7286, 0.352, 0.7286, 0.352, 0.7286, 0.352, 0.7286, 0.352, 0.7286, 0.352, 0.7286, 0.352, 0.7286, 0.352, 0.7286, 0.352, 0.7286, 0.352, 0.7286, 0.352, 0.7286, 0.352, 0.7286, 0.352, 0.7286, 0.352, 0.7286, 0.352, 0.7286, 0.352, 0.7286, 0.352, 0.7286, 0.352, 0.7286, 0.352, 0.7286, 0.352, 0.7286, 0.352, 0.7286, 0.352, 0.7286, 0.352, 0.7286, 0.352, 0.7286, 0.352, 0.7286, 0.352, 0.7286, 0.352, 0.7286, 0.352, 0.7286, 0.352, 0.7286, 0.352, 0.7286, 0.352, 0.7286, 0.352, 0.7286, 0.352, 0.7286, 0.352, 0.7286, 0.352, 0.7286, 0.352, 0.7286, 0.352, 0.7286, 0.352, 0.7286, 0.352, 0.7286, 0.352, 0.7286, 0.352, 0.7286, 0.352, 0.7286, 0.352, 0.7286, 0.352, 0.7286, 0.352, 0.7286, 0.352, 0.7286, 0.352, 0.7286, 0.352, 0.7286, 0.352, 0.7286, 0.352, 0.7286, 0.352, 0.7286, 0.352, 0.7286, 0.352, 0.7286, 0.352, 0.7286, 0.352, 0.7286, 0.352, 0.7286, 0.352, 0.7286, 0.352, 0.7286, 0.352, 0.7286, 0.352, 0.7286, 0.352, 0.7286, 0.352, 0.7286, 0.352, 0.7286, 0.352, 0.7286, 0.352, 0.7286, 0.352, 0.7286, 0.352, 0.7286, 0.352, 0.7286, 0.352, 0.7286, 0.352, 0.7286, 0.352, 0.7286, 0.352, 0.7286, 0.352, 0.7286, 0.352, 0.7286, 0.352, 0.7286, 0.352, 0.7286, 0.352, 0.7286, 0.352, 0.7286, 0.352, 0.7286, 0.352, 0.7286, 0.352, 0.7286, 0.352, 0.7286, 0.352, 0.7286, 0.352, 0.7286, 0.352, 0.7286, 0.352, 0.7286, 0.352, 0.7286, 0.352, 0.7286, 0.352, 0.7286, 0.352, 0.7286, 0.352, 0.7286, 0.352, 0.7286, 0.352, 0.7286, 0.352, 0.7286, 0.352, 0.7286, 0.352, 0.7286, 0.352, 0.7286, 0.352, 0.7286, 0.352, 0.7286, 0.352, 0.7286, 0.352, 0.7286, 0.352, 0.7286, 0.352, 0.7286, 0.352, 0.7286, 0.352, 0.7286, 0.352, 0.7286, 0.352, 0.7286, 0.352, 0.7286, 0.352, 0.7286, 0.352, 0.7286, 0.352, 0.7286, 0.352, 0.7286, 0.352, 0.7286, 0.352, 0.7286, 0.352, 0.7286, 0.352, 0.7286, 0.352, 0.7286, 0.352, 0.7286, 0.352, 0.7286, 0.352, 0.7286, 0.352, 0.7286, 0.352, 0.7286, 0.352, 0.7286, 0.352, 0.7286, 0.352, 0.7286, 0.352, 0.7286, 0.352, 0.7286, 0.352, 0.7286, 0.352, 0.7286, 0.352, 0.7286, 0.352, 0.7286, 0.352, 0.7286, 0.352, 0.7286, 0.352, 0.7286, 0.352, 0.7286, 0.352, 0.7286, 0.352, 0.7286, 0.352, 0.7286, 0.352, 0.7286, 0.352, 0.7286, 0.352, 0.7286, 0.352, 0.7286, 0.352, 0.7286, 0.352, 0.7286, 0.352, 0.7286, 0.352, 0.7286, 0.352, 0.7286, 0.352, 0.7286, 0.352, 0.7286, 0.352, 0.7286, 0.352, 0.7286, 0.352, 0.7286, 0.352, 0.7286, 0.352, 0.7286, 0.352, 0.7286, 0.352, 0.7286, 0.352, 0.7286, 0.352, 0.7286, 0.352, 0.7286, 0.352, 0.7286, 0.352, 0.7286, 0.352, 0.7286, 0.352, 0.7286, 0.352, 0.7286, 0.352, 0.7286, 0.352, 0.7286, 0.352, 0.7286, 0.352, 0.7286, 0.352, 0.7286, 0.352, 0.7286, 0.352, 0.7286, 0.352, 0.7286, 0.352, 0.7286, 0.352, 0.7286, 0.352, 0.7286, 0.352, 0.7286, 0.352, 0.7286, 0.352, 0.7286, 0.352, 0.7286, 0.352, 0.7286, 0.352, 0.7286, 0.352, 0.7286, 0.352, 0.7286, 0.352, 0.7286, 0.352, 0.7286, 0.352, 0.7286, 0.352, 0.7286, 0.352, 0.7286, 0.352, 0.7286, 0.352, 0.7286, 0.352, 0.7286, 0.352, 0.7286, 0.352, 0.7286, 0.352, 0.7286, 0.352, 0.7286, 0.352, 0.7286, 0.352, 0.7286, 0.352, 0.7286, 0.352, 0.7286, 0.352, 0.7286, 0.352, 0.7286, 0.352, 0.7286, 0.352, 0.7286, 0.352, 0.7286, 0.352, 0.7286, 0.352, 0.7286, 0.352, 0.7286, 0.352, 0.7286, 0.352, 0.7286, 0.352, 0.7286, 0.352, 0.7286, 0.352, 0.7286, 0.352, 0.7286, 0.352, 0.7286, 0.352, 0.7286, 0.352, 0.7286, 0.352, 0.7286, 0.352, 0.7286, 0.352, 0.7286, 0.352, 0.7286, 0.352, 0.7286, 0.352, 0.7286, 0.352, 0.7286, 0.352, 0.7286, 0.352, 0.7286, 0.352, 0.7286, 0.352, 0.7286, 0.352, 0.7286, 0.352, 0.7286, 0.352, 0.7286, 0.352, 0.7286, 0.352, 0.7286, 0.352, 0.7286, 0.352, 0.7286, 0.352, 0.7286, 0.352, 0.7286, 0.352, 0.7286, 0.352, 0.7286, 0.352, 0.7286, 0.352, 0.7286, 0.352, 0.7286, 0.352, 0.7286, 0.352, 0.7286, 0.352, 0.7286, 0.352, 0.7286, 0.352, 0.7286, 0.352, 0.7286, 0.352, 0.7286, 0.352, 0.7286, 0.352, 0.7286, 0.352, 0.7286, 0.352, 0.7286, 0.352, 0.7286, 0.352, 0.7286, 0.352, 0.7286, 0.352, 0.7286, 0.352, 0.7286, 0.352, 0.7286, 0.352, 0.7286, 0.352, 0.7286, 0.352, 0.7286, 0.352, 0.7286, 0.352, 0.7286, 0.352, 0.7286, 0.352, 0.7286, 0.352, 0.7286, 0.352, 0.7286, 0.352, 0.7286, 0.352, 0.7286, 0.352, 0.7286, 0.352, 0.7286, 0.352, 0.7286, 0.352, 0.7286, 0.352, 0.7286, 0.352, 0.7286, 0.352, 0.7286, 0.352, 0.7286, 0.352, 0.7286, 0.352, 0.7286, 0.352, 0.7286, 0.352, 0.7286, 0.352, 0.7286, 0.352, 0.7286, 0.352, 0.7286, 0.352, 0.7286, 0.352, 0.7286, 0.352, 0.7286, 0.352, 0.7286, 0.352, 0.7286, 0.352, 0.7286, 0.352, 0.7286, 0.352, 0.7286, 0.352, 0.7286, 0.352, 0.7286, 0.352, 0.7286, 0.352, 0.7286, 0.352, 0.7286, 0.352, 0.7286, 0.352, 0.7286, 0.352, 0.7286, 0.352, 0.7286, 0.352, 0.7286, 0.352, 0.7286, 0.352, 0.7286, 0.352, 0.7286, 0.352, 0.7286, 0.352, 0.7286, 0.352, 0.7286, 0.352, 0.7286, 0.352, 0.7286, 0.352, 0.7286, 0.352, 0.7286, 0.352, 0.7286, 0.352, 0.7286, 0.352, 0.7286, 0.352, 0.7286, 0.352, 0.7286, 0.352, 0.7286, 0.352, 0.7286, 0.352, 0.7286, 0.352, 0.7286, 0.352, 0.7286, 0.352, 0.7286, 0.352, 0.7286, 0.352, 0.7286, 0.352, 0.7286, 0.352, 0.7286, 0.352, 0.7286, 0.352, 0.7286, 0.352, 0.7286, 0.352, 0.7286, 0.352, 0.7286, 0.352, 0.7286, 0.352, 0.7286, 0.352, 0.7286, 0.352, 0.7286, 0.352, 0.7286, 0.352, 0.7286, 0.352, 0.7286, 0.352, 0.7286, 0.352, 0.7286, 0.352, 0.7286, 0.352, 0.7286, 0.352, 0.7286, 0.352, 0.7286, 0.352, 0.7286, 0.352, 0.7286, 0.352, 0.7286, 0.352, 0.7286, 0.352, 0.7286, 0.352, 0.7286, 0.352, 0.7286, 0.352, 0.7286, 0.352, 0.7286, 0.352, 0.7286, 0.352, 0.7286, 0.352, 0.7286, 0.352, 0.7286, 0.352, 0.7286, 0.352, 0.7286, 0.352, 0.7286, 0.352, 0.7286, 0.352, 0.7286, 0.352, 0.7286, 0.352, 0.7286, 0.352, 0.7286, 0.352, 0.7286, 0.352, 0.7286, 0.352, 0.7286, 0.352, 0.7286, 0.352, 0.7286, 0.352, 0.7286, 0.352, 0.7286, 0.352, 0.7286, 0.352, 0.7286, 0.352, 0.7286, 0.352, 0.7286, 0.352, 0.7286, 0.352, 0.7286, 0.352, 0.7286, 0.352, 0.7286, 0.352, 0.7286, 0.352, 0.7286, 0.352, 0.7286, 0.352, 0.7286, 0.352, 0.7286, 0.352, 0.7286, 0.352, 0.7286, 0.352, 0.7286, 0.352, 0.7286, 0.352, 0.7286, 0.352, 0.7286, 0.352, 0.7286, 0.352, 0.7286, 0.352, 0.7286, 0.352, 0.7286, 0.352, 0.7286, 0.352, 0.7286, 0.352, 0.7286, 0.352, 0.7286, 0.352, 0.7286, 0.352, 0.7286, 0.352, 0.7286, 0.352, 0.7286, 0.352, 0.7286, 0.352, 0.7286, 0.352, 0.7286, 0.352, 0.7286, 0.352, 0.7286, 0.352, 0.7286, 0.352, 0.7286, 0.352, 0.7286, 0.352, 0.7286, 0.352, 0.7286, 0.352, 0.7286, 0.352, 0.7286, 0.352, 0.7286, 0.352, 0.7286, 0.352, 0.7286, 0.352, 0.7286, 0.352, 0.7286, 0.352, 0.7286, 0.352, 0.7286, 0.352, 0.7286, 0.352, 0.7286, 0.352, 0.7286, 0.352, 0.7286, 0.352, 0.7286, 0.352, 0.7286, 0.352, 0.7286, 0.352, 0.7286, 0.352, 0.7286, 0.352, 0.7286, 0.352, 0.7286, 0.352, 0.7286, 0.352, 0.7286, 0.352, 0.7286, 0.352, 0.7286, 0.352, 0.7286, 0.352, 0.7286, 0.352, 0.7286, 0.352, 0.7286, 0.352, 0.7286, 0.352, 0.7286, 0.352, 0.7286, 0.352, 0.7286, 0.352, 0.7286, 0.352, 0.7286, 0.352, 0.7286, 0.352, 0.7286, 0.352, 0.7286, 0.352, 0.7286, 0.352, 0.7286, 0.352, 0.7286, 0.352, 0.7286, 0.352, 0.7286, 0.352, 0.7286, 0.352, 0.7286, 0.352, 0.7286, 0.352, 0.7286, 0.352, 0.7286, 0.352, 0.7286, 0.352, 0.7286, 0.352, 0.7286, 0.352, 0.7286, 0.352, 0.7286, 0.352, 0.7286, 0.352, 0.7286, 0.352, 0.7286, 0.352, 0.7286, 0.352, 0.7286, 0.352, 0.7286, 0.352, 0.7286, 0.352, 0.7286, 0.352, 0.7286, 0.352, 0.7286, 0.352, 0.7286, 0.352, 0.7286, 0.352, 0.7286, 0.352, 0.7286, 0.352, 0.7286, 0.352, 0.7286, 0.352, 0.7286, 0.352, 0.7286, 0.352, 0.7286, 0.352, 0.7286, 0.352, 0.7286, 0.352, 0.7286, 0.352, 0.7286, 0.352, 0.7286, 0.352, 0.7286, 0.352, 0.7286, 0.352, 0.7286, 0.352, 0.7286, 0.352, 0.7286, 0.352, 0.7286, 0.352, 0.7286, 0.352, 0.7286, 0.352, 0.7286, 0.352, 0.7286, 0.352, 0.7286, 0.352, 0.7286, 0.352, 0.7286, 0.352, 0.7286, 0.352, 0.7286, 0.352, 0.7286, 0.352, 0.7286, 0.352, 0.7286, 0.352, 0.7286, 0.352, 0.7286, 0.352, 0.7286, 0.352, 0.7286, 0.352, 0.7286, 0.352, 0.7286, 0.352, 0.7286, 0.352, 0.7286, 0.352, 0.7286, 0.352, 0.7286, 0.352, 0.7286, 0.352, 0.7286, 0.352, 0.7286, 0.352, 0.7286, 0.352, 0.7286, 0.352, 0.7286, 0.352, 0.7286, 0.352, 0.7286, 0.352, 0.7286, 0.352, 0.7286, 0.352, 0.7286, 0.352, 0.7286, 0.352, 0.7286, 0.352, 0.7286, 0.352, 0.7286, 0.352, 0.7286, 0.352, 0.7286, 0.352, 0.7286, 0.352, 0.7286, 0.352, 0.7286, 0.352, 0.7286, 0.352, 0.7286, 0.352, 0.7286, 0.352, 0.7286, 0.352, 0.7286, 0.352, 0.7286, 0.352, 0.7286, 0.352, 0.7286, 0.352, 0.7286, 0.352, 0.7286, 0.352, 0.7286, 0.352, 0.7286, 0.352, 0.7286, 0.352, 0.7286, 0.352, 0.7286, 0.352, 0.7286, 0.352, 0.7286, 0.352, 0.7286, 0.352, 0.7286, 0.352, 0.7286, 0.352, 0.7286, 0.352, 0.7286, 0.352, 0.7286, 0.352, 0.7286, 0.352, 0.7286, 0.352, 0.7286, 0.352, 0.7286, 0.352, 0.7286, 0.352, 0.7286, 0.352, 0.7286, 0.352, 0.7286, 0.352, 0.7286, 0.352, 0.7286, 0.352, 0.7286, 0.352, 0.7286, 0.352, 0.7286, 0.352, 0.7286, 0.352, 0.7286, 0.352, 0.7286, 0.352, 0.7286, 0.352, 0.7286, 0.352, 0.7286, 0.352, 0.7286, 0.352, 0.7286, 0.352, 0.7286, 0.352, 0.7286, 0.352, 0.7286, 0.352, 0.7286, 0.352, 0.7286, 0.352, 0.7286, 0.352, 0.7286, 0.352, 0.7286, 0.352, 0.7286, 0.352, 0.7286, 0.352, 0.7286, 0.352, 0.7286, 0.352, 0.7286, 0.352, 0.7286, 0.352, 0.7286, 0.352, 0.7286, 0.352, 0.7286, 0.352, 0.7286, 0.352, 0.7286, 0.352, 0.7286, 0.352, 0.7286, 0.352, 0.7286, 0.352, 0.7286, 0.352, 0.7286, 0.352, 0.7286, 0.352, 0.7286, 0.352, 0.7286, 0.352, 0.7286, 0.352, 0.7286, 0.352, 0.7286, 0.352, 0.7286, 0.352, 0.7286, 0.352, 0.7286, 0.352, 0.7286, 0.352, 0.7286, 0.352, 0.7286, 0.352, 0.7286, 0.352, 0.7286, 0.352, 0.7286, 0.352, 0.7286, 0.352, 0.7286, 0.352, 0.7286, 0.352, 0.7286, 0.352, 0.7286, 0.352, 0.7286, 0.352, 0.7286, 0.352, 0.7286, 0.352, 0.7286, 0.352, 0.7286, 0.352, 0.7286, 0.352, 0.7286, 0.352, 0.7286, 0.352, 0.7286, 0.352, 0.7286, 0.352, 0.7286, 0.352, 0.7286, 0.352, 0.7286, 0.352, 0.7286, 0.352, 0.7286, 0.352, 0.7286, 0.352, 0.7286, 0.352, 0.7286, 0.352, 0.7286, 0.352, 0.7286, 0.352, 0.7286, 0.352, 0.7286, 0.352, 0.7286, 0.352, 0.7286, 0.352, 0.7286, 0.352, 0.7286, 0.352, 0.7286, 0.352, 0.7286, 0.352, 0.7286, 0.352, 0.7286, 0.352, 0.7286, 0.352, 0.7286, 0.352, 0.7286, 0.352, 0.7286, 0.352, 0.7286, 0.352, 0.7286, 0.352, 0.7286, 0.352, 0.7286, 0.352, 0.7286, 0.352, 0.7286, 0.352, 0.7286, 0.352, 0.7286, 0.352, 0.7286, 0.352, 0.7286, 0.352, 0.7286, 0.352, 0.7286, 0.352, 0.7286, 0.352, 0.7286, 0.352, 0.7286, 0.352, 0.7286, 0.352, 0.7286, 0.352, 0.7286, 0.352, 0.7286, 0.352, 0.7286, 0.352, 0.7286, 0.352, 0.7286, 0.352, 0.7286, 0.352, 0.7286, 0.352, 0.7286, 0.352, 0.7286, 0.352, 0.7286, 0.352, 0.7286, 0.352, 0.7286, 0.352, 0.7286, 0.352, 0.7286, 0.352, 0.7286, 0.352, 0.7286, 0.352, 0.7286, 0.352, 0.7286, 0.352, 0.7286, 0.352, 0.7286, 0.352, 0.7286, 0.352, 0.7286, 0.352, 0.7286, 0.352, 0.7286, 0.352, 0.7286, 0.352, 0.7286, 0.352, 0.7286, 0.352, 0.7286, 0.352, 0.7286, 0.352, 0.7286, 0.352, 0.7286, 0.352, 0.7286, 0.352, 0.7286, 0.352, 0.7286, 0.352, 0.7286, 0.352, 0.7286, 0.352, 0.7286, 0.352, 0.7286, 0.352, 0.7286, 0.352, 0.7286, 0.352, 0.7286, 0.352, 0.7286, 0.352, 0.7286, 0.352, 0.7286, 0.352, 0.7286, 0.352, 0.7286, 0.352, 0.7286, 0.352, 0.7286, 0.352, 0.7286, 0.352, 0.7286, 0.352, 0.7286, 0.352, 0.7286, 0.352, 0.7286, 0.352, 0.7286, 0.352, 0.7286, 0.352, 0.7286, 0.352, 0.7286, 0.352, 0.7286, 0.352, 0.7286, 0.352, 0.7286, 0.352, 0.7286, 0.352, 0.7286, 0.352, 0.7286, 0.352, 0.7286, 0.352, 0.7286, 0.352, 0.7286, 0.352, 0.7286, 0.352, 0.7286, 0.352, 0.7286, 0.352, 0.7286, 0.352, 0.7286, 0.352, 0.7286, 0.352, 0.7286, 0.352, 0.7286, 0.352, 0.7286, 0.352, 0.7286, 0.352, 0.7286, 0.352, 0.7286, 0.352, 0.7286, 0.352, 0.7286, 0.352, 0.7286, 0.352, 0.7286, 0.352, 0.7286, 0.352, 0.7286, 0.352, 0.7286, 0.352, 0.7286, 0.352, 0.7286, 0.352, 0.7286, 0.352, 0.7286, 0.352, 0.7286, 0.352, 0.7286, 0.352, 0.7286, 0.352, 0.7286, 0.352, 0.7286, 0.352, 0.7286, 0.352, 0.7286, 0.352, 0.7286, 0.352, 0.7286, 0.352, 0.7286, 0.352, 0.7286, 0.352, 0.7286, 0.352, 0.7286, 0.352, 0.7286, 0.352, 0.7286, 0.352, 0.7286, 0.352, 0.7286, 0.352, 0.7286, 0.352, 0.7286, 0.352, 0.7286, 0.352, 0.7286, 0.352, 0.7286, 0.352, 0.7286, 0.352, 0.7286, 0.352, 0.7286, 0.352, 0.7286, 0.352, 0.7286, 0.352, 0.7286, 0.352, 0.7286, 0.352, 0.7286, 0.352, 0.7286, 0.352, 0.7286, 0.352, 0.7286, 0.352, 0.7286, 0.352, 0.7286, 0.352, 0.7286, 0.352, 0.7286, 0.352, 0.7286, 0.352, 0.7286, 0.352, 0.7286, 0.352, 0.7286, 0.352, 0.7286, 0.352, 0.7286, 0.352, 0.7286, 0.352, 0.7286, 0.352, 0.7286, 0.352, 0.7286, 0.352, 0.7286, 0.352, 0.7286, 0.352, 0.7286, 0.352, 0.7286, 0.352, 0.7286, 0.352, 0.7286, 0.352, 0.7286, 0.352, 0.7286, 0.352, 0.7286, 0.352, 0.7286, 0.352, 0.7286, 0.352, 0.7286, 0.352, 0.7286, 0.352, 0.7286, 0.352, 0.7286, 0.352, 0.7286, 0.352, 0.7286, 0.352, 0.7286, 0.352, 0.7286, 0.352, 0.7286, 0.352, 0.7286, 0.352, 0.7286, 0.352, 0.7286, 0.352, 0.7286, 0.352, 0.7286, 0.352, 0.7286, 0.352, 0.7286, 0.352, 0.7286, 0.352, 0.7286, 0.352, 0.7286, 0.352, 0.7286, 0.352, 0.7286, 0.352, 0.7286, 0.352, 0.7286, 0.352, 0.7286, 0.352, 0.7286, 0.352, 0.7286, 0.352, 0.7286, 0.352, 0.7286, 0.352, 0.7286, 0.352, 0.7286, 0.352, 0.7286, 0.352, 0.7286, 0.352, 0.7286, 0.352, 0.7286, 0.352, 0.7286, 0.352, 0.7286, 0.352, 0.7286, 0.352, 0.7286, 0.352, 0.7286, 0.352, 0.7286, 0.352, 0.7286, 0.352, 0.7286, 0.352, 0.7286, 0.352, 0.7286, 0.352, 0.7286, 0.352, 0.7286, 0.352, 0.7286, 0.352, 0.7286, 0.352, 0.7286, 0.352, 0.7286, 0.352, 0.7286, 0.352, 0.7286, 0.352, 0.7286, 0.352, 0.7286, 0.352, 0.7286, 0.352, 0.7286, 0.352, 0.7286, 0.352, 0.7286, 0.352, 0.7286, 0.352, 0.7286, 0.352, 0.7286, 0.352, 0.7286, 0.352, 0.7286, 0.352, 0.7286, 0.352, 0.7286, 0.352, 0.7286, 0.352, 0.7286, 0.352, 0.7286, 0.352, 0.7286, 0.352, 0.7286, 0.352, 0.7286, 0.352, 0.7286, 0.352, 0.7286, 0.352, 0.7286, 0.352, 0.7286, 0.352, 0.7286, 0.352, 0.7286, 0.352, 0.7286, 0.352, 0.7286, 0.352, 0.7286, 0.352, 0.7286, 0.352, 0.7286, 0.352, 0.7286, 0.352, 0.7286, 0.352, 0.7286, 0.352, 0.7286, 0.352, 0.7286, 0.352, 0.7286, 0.352, 0.7286, 0.352, 0.7286, 0.352, 0.7286, 0.352, 0.7286, 0.352, 0.7286, 0.352, 0.7286, 0.352, 0.7286, 0.352, 0.7286, 0.352, 0.7286, 0.352, 0.7286, 0.352, 0.7286, 0.352, 0.7286, 0.352, 0.7286, 0.352, 0.7286, 0.352, 0.7286, 0.352, 0.7286, 0.352, 0.7286, 0.352, 0.7286, 0.352, 0.7286, 0.352, 0.7286, 0.352, 0.7286, 0.352, 0.7286, 0.352, 0.7286, 0.352, 0.7286, 0.352, 0.7286, 0.352, 0.7286, 0.352, 0.7286, 0.352, 0.7286, 0.352, 0.7286, 0.352, 0.7286, 0.352, 0.7286, 0.352, 0.7286, 0.352, 0.7286, 0.352, 0.7286, 0.352, 0.7286, 0.352, 0.7286, 0.352, 0.7286, 0.352, 0.7286, 0.352, 0.7286, 0.352, 0.7286, 0.352, 0.7286, 0.352, 0.7286, 0.352, 0.7286, 0.352, 0.7286, 0.352, 0.7286, 0.352, 0.7286, 0.352, 0.7286, 0.352, 0.7286, 0.352, 0.7286, 0.352, 0.7286, 0.352, 0.7286, 0.352, 0.7286, 0.352, 0.7286, 0.352, 0.7286, 0.352, 0.7286, 0.352, 0.7286, 0.352, 0.7286, 0.352, 0.7286, 0.352, 0.7286, 0.352, 0.7286, 0.352, 0.7286, 0.352, 0.7286, 0.352, 0.7286, 0.352, 0.7286, 0.352, 0.7286, 0.352, 0.7286, 0.352, 0.7286, 0.352, 0.7286, 0.352, 0.7286, 0.352, 0.7286, 0.352, 0.7286, 0.352, 0.7286, 0.352, 0.7286, 0.352, 0.7286, 0.352, 0.7286, 0.352, 0.7286, 0.352, 0.7286, 0.352, 0.7286, 0.352, 0.7286, 0.352, 0.7286, 0.352, 0.7286, 0.352, 0.7286, 0.352, 0.7286, 0.352, 0.7286, 0.352, 0.7286, 0.352, 0.7286, 0.352, 0.7286, 0.352, 0.7286, 0.352, 0.7286, 0.352, 0.7286, 0.352, 0.7286, 0.352, 0.7286, 0.352, 0.7286, 0.352, 0.7286, 0.352, 0.7286, 0.352, 0.7286, 0.352, 0.7286, 0.352, 0.7286, 0.352, 0.7286, 0.352, 0.7286, 0.352, 0.7286, 0.352, 0.7286, 0.352, 0.7286, 0.352, 0.7286, 0.352, 0.7286, 0.352, 0.7286, 0.352, 0.7286, 0.352, 0.7286, 0.352, 0.7286, 0.352, 0.7286, 0.352, 0.7286, 0.352, 0.7286, 0.352, 0.7286, 0.352, 0.7286, 0.352, 0.7286, 0.352, 0.7286, 0.352, 0.7286, 0.352, 0.7286, 0.352, 0.7286, 0.352, 0.7286, 0.352, 0.7286, 0.352, 0.7286, 0.352, 0.7286, 0.352, 0.7286, 0.352, 0.7286, 0.352, 0.7286, 0.352, 0.7286, 0.352, 0.7286, 0.352, 0.7286, 0.352, 0.7286, 0.352, 0.7286, 0.352, 0.7286, 0.352, 0.7286, 0.352, 0.7286, 0.352, 0.7286, 0.352, 0.7286, 0.352, 0.7286, 0.352, 0.7286, 0.352, 0.7286, 0.352, 0.7286, 0.352, 0.7286, 0.352, 0.7286, 0.352, 0.7286, 0.352, 0.7286, 0.352, 0.7286, 0.352, 0.7286, 0.352, 0.7286, 0.352, 0.7286, 0.352, 0.7286, 0.352, 0.7286, 0.352, 0.7286, 0.352, 0.7286, 0.352, 0.7286, 0.352, 0.7286, 0.352, 0.7286, 0.352, 0.7286, 0.352, 0.7286, 0.352, 0.7286, 0.352, 0.7286, 0.352, 0.7286, 0.352, 0.7286, 0.352, 0.7286, 0.352, 0.7286, 0.352, 0.7286, 0.352, 0.7286, 0.352, 0.7286, 0.352, 0.7286, 0.352, 0.7286, 0.352, 0.7286, 0.352, 0.7286, 0.352, 0.7286, 0.352, 0.7286, 0.352, 0.7286, 0.352, 0.7286, 0.352, 0.7286, 0.352, 0.7286, 0.352, 0.7286, 0.352, 0.7286, 0.352, 0.7286, 0.352, 0.7286, 0.352, 0.7286, 0.352, 0.7286, 0.352, 0.7286, 0.352, 0.7286, 0.352, 0.7286, 0.352, 0.7286, 0.352, 0.7286, 0.352, 0.7286, 0.352, 0.7286, 0.352, 0.7286, 0.352, 0.7286, 0.352, 0.7286, 0.352, 0.7286, 0.352, 0.7286, 0.352, 0.7286, 0.352, 0.7286, 0.352, 0.7286, 0.352, 0.7286, 0.352, 0.7286, 0.352, 0.7286, 0.352, 0.7286, 0.352, 0.7286, 0.352, 0.7286, 0.352, 0.7286, 0.352, 0.7286, 0.352, 0.7286, 0.352, 0.7286, 0.352, 0.7286, 0.352, 0.7286, 0.352, 0.7286, 0.352, 0.7286, 0.352, 0.7286, 0.352, 0.7286, 0.352, 0.7286, 0.352, 0.7286, 0.352, 0.7286, 0.352, 0.7286, 0.352, 0.7286, 0.352, 0.7286, 0.352, 0.7286, 0.352, 0.7286, 0.352, 0.7286, 0.352, 0.7286, 0.352, 0.7286, 0.352, 0.7286, 0.352, 0.7286, 0.352, 0.7286, 0.352, 0.7286, 0.352, 0.7286, 0.352, 0.7286, 0.352, 0.7286, 0.352, 0.7286, 0.352, 0.7286, 0.352, 0.7286, 0.352, 0.7286, 0.352, 0.7286, 0.352, 0.7286, 0.352, 0.7286, 0.352, 0.7286, 0.352, 0.7286, 0.352, 0.7286, 0.352, 0.7286, 0.352, 0.7286, 0.352, 0.7286, 0.352, 0.7286, 0.352, 0.7286, 0.352, 0.7286, 0.352, 0.7286, 0.352, 0.7286, 0.352, 0.7286, 0.352, 0.7286, 0.352, 0.7286, 0.352, 0.7286, 0.352, 0.7286, 0.352, 0.7286, 0.352, 0.7286, 0.352, 0.7286, 0.352, 0.7286, 0.352, 0.7286, 0.352, 0.7286, 0.352, 0.7286, 0.352, 0.7286, 0.352, 0.7286, 0.352, 0.7286, 0.352, 0.7286, 0.352, 0.7286, 0.352, 0.7286, 0.352, 0.7286, 0.352, 0.7286, 0.352, 0.7286, 0.352, 0.7286, 0.352, 0.7286, 0.352, 0.7286, 0.352, 0.7286, 0.352, 0.7286, 0.352, 0.7286, 0.352, 0.7286, 0.352, 0.7286, 0.352, 0.7286, 0.352, 0.7286, 0.352, 0.7286, 0.352, 0.7286, 0.352, 0.7286, 0.352, 0.7286, 0.352, 0.7286, 0.352, 0.7286, 0.352, 0.7286, 0.352, 0.7286, 0.352, 0.7286, 0.352, 0.7286, 0.352, 0.7286, 0.352, 0.7286, 0.352, 0.7286, 0.352, 0.7286, 0.352, 0.7286, 0.352, 0.7286, 0.352, 0.7286, 0.352, 0.7286, 0.352, 0.7286, 0.352, 0.7286, 0.352, 0.7286, 0.352, 0.7286, 0.352, 0.7286, 0.352, 0.7286, 0.352, 0.7286, 0.352, 0.7286, 0.352, 0.7286, 0.352, 0.7286, 0.352, 0.7286, 0.352, 0.7286, 0.352, 0.7286, 0.352, 0.7286, 0.352, 0.7286, 0.352, 0.7286, 0.352, 0.7286, 0.352, 0.7286, 0.352, 0.7286, 0.352, 0.7286, 0.352, 0.7286, 0.352, 0.7286, 0.352, 0.7286, 0.352, 0.7286, 0.352, 0.7286, 0.352, 0.7286, 0.352, 0.7286, 0.352, 0.7286, 0.352, 0.7286, 0.352, 0.7286, 0.352, 0.7286, 0.352, 0.7286, 0.352, 0.7286, 0.352, 0.7286, 0.352, 0.7286, 0.352, 0.7286, 0.352, 0.7286, 0.352, 0.7286, 0.352, 0.7286, 0.352, 0.7286, 0.352, 0.7286, 0.352, 0.7286, 0.352, 0.7286, 0.352, 0.7286, 0.352, 0.7286, 0.352, 0.7286, 0.352, 0.7286, 0.352, 0.7286, 0.352, 0.7286, 0.352, 0.7286, 0.352, 0.7286, 0.352, 0.7286, 0.352, 0.7286, 0.352, 0.7286, 0.352, 0.7286, 0.352, 0.7286, 0.352, 0.7286, 0.352, 0.7286, 0.352, 0.7286, 0.352, 0.7286, 0.352, 0.7286, 0.352, 0.7286, 0.352, 0.7286, 0.352, 0.7286, 0.352, 0.7286, 0.352, 0.7286, 0.352, 0.7286, 0.352, 0.7286, 0.352, 0.7286, 0.352, 0.7286, 0.352, 0.7286, 0.352, 0.7286, 0.352, 0.7286, 0.352, 0.7286, 0.352, 0.7286, 0.352, 0.7286, 0.352, 0.7286, 0.352, 0.7286, 0.352, 0.7286, 0.352, 0.7286, 0.352, 0.7286, 0.352, 0.7286, 0.352, 0.7286, 0.352, 0.7286, 0.352, 0.7286, 0.352, 0.7286, 0.352, 0.7286, 0.352, 0.7286, 0.352, 0.7286, 0.352, 0.7286, 0.352, 0.7286, 0.352, 0.7286, 0.352, 0.7286, 0.352, 0.7286, 0.352, 0.7286, 0.352, 0.7286, 0.352, 0.7286, 0.352, 0.7286, 0.352, 0.7286, 0.352, 0.7286, 0.352, 0.7286, 0.352, 0.7286, 0.352, 0.7286, 0.352, 0.7286, 0.352, 0.7286, 0.352, 0.7286, 0.352, 0.7286, 0.352, 0.7286, 0.352, 0.7286, 0.352, 0.7286, 0.352, 0.7286, 0.352, 0.7286, 0.352, 0.7286, 0.352, 0.7286, 0.352, 0.7286, 0.352, 0.7286, 0.352, 0.7286, 0.352, 0.7286, 0.352, 0.7286, 0.352, 0.7286, 0.352, 0.7286, 0.352, 0.7286, 0.352, 0.7286, 0.352, 0.7286, 0.352, 0.7286, 0.352, 0.7286, 0.352, 0.7286, 0.352, 0.7286, 0.352, 0.7286, 0.352, 0.7286, 0.352, 0.7286, 0.352, 0.7286, 0.352, 0.7286, 0.352, 0.7286, 0.352, 0.7286, 0.352, 0.7286, 0.352, 0.7286, 0.352, 0.7286, 0.352, 0.7286, 0.352, 0.7286, 0.352, 0.7286, 0.352, 0.7286, 0.352, 0.7286, 0.352, 0.7286, 0.352, 0.7286, 0.352, 0.7286, 0.352, 0.7286, 0.352, 0.7286, 0.352, 0.7286, 0.352, 0.7286, 0.352, 0.7286, 0.352, 0.7286, 0.352, 0.7286, 0.352, 0.7286, 0.352, 0.7286, 0.352, 0.7286, 0.352, 0.7286, 0.352, 0.7286, 0.352, 0.7286, 0.352, 0.7286, 0.352, 0.7286, 0.352, 0.7286, 0.352, 0.7286, 0.352, 0.7286, 0.352, 0.7286, 0.352, 0.7286, 0.352, 0.7286, 0.352, 0.7286, 0.352, 0.7286, 0.352, 0.7286, 0.352, 0.7286, 0.352, 0.7286, 0.352, 0.7286, 0.352, 0.7286, 0.352, 0.7286, 0.352, 0.7286, 0.352, 0.7286, 0.352, 0.7286, 0.352, 0.7286, 0.352, 0.7286, 0.352, 0.7286, 0.352, 0.7286, 0.352, 0.7286, 0.352, 0.7286, 0.352, 0.7286, 0.352, 0.7286, 0.352, 0.7286, 0.352, 0.7286, 0.352, 0.7286, 0.352, 0.7286, 0.352, 0.7286, 0.352, 0.7286, 0.352, 0.7286, 0.352, 0.7286, 0.352, 0.7286, 0.352, 0.7286, 0.352, 0.7286, 0.352, 0.7286, 0.352, 0.7286, 0.352, 0.7286, 0.352, 0.7286, 0.352, 0.7286, 0.352, 0.7286, 0.352, 0.7286, 0.352, 0.7286, 0.352, 0.7286, 0.352, 0.7286, 0.352, 0.7286, 0.352, 0.7286, 0.352, 0.7286, 0.352, 0.7286, 0.352, 0.7286, 0.352, 0.7286, 0.352, 0.7286, 0.352, 0.7286, 0.352, 0.7286, 0.352, 0.7286, 0.352, 0.7286, 0.352, 0.7286, 0.352, 0.7286, 0.352, 0.7286, 0.352, 0.7286, 0.352, 0.7286, 0.352, 0.7286, 0.352, 0.7286, 0.352, 0.7286, 0.352, 0.7286, 0.352, 0.7286, 0.352, 0.7286, 0.352, 0.7286, 0.352, 0.7286, 0.352, 0.7286, 0.352, 0.7286, 0.352, 0.7286, 0.352, 0.7286, 0.352, 0.7286, 0.352, 0.7286, 0.352, 0.7286, 0.352, 0.7286, 0.352, 0.7286, 0.352, 0.7286, 0.352, 0.7286, 0.352, 0.7286, 0.352, 0.7286, 0.352, 0.7286, 0.352, 0.7286, 0.352, 0.7286, 0.352, 0.7286, 0.352, 0.7286, 0.352, 0.7286, 0.352, 0.7286, 0.352, 0.7286, 0.352, 0.7286, 0.352, 0.7286, 0.352, 0.7286, 0.352, 0.7286, 0.352, 0.7286, 0.352, 0.7286, 0.352, 0.7286, 0.352, 0.7286, 0.352, 0.7286, 0.352, 0.7286, 0.352, 0.7286, 0.352, 0.7286, 0.352, 0.7286, 0.352, 0.7286, 0.352, 0.7286, 0.352, 0.7286, 0.352, 0.7286, 0.352, 0.7286, 0.352, 0.7286, 0.352, 0.7286, 0.352, 0.7286, 0.352, 0.7286, 0.352, 0.7286, 0.352, 0.7286, 0.352, 0.7286, 0.352, 0.7286, 0.352, 0.7286, 0.352, 0.7286, 0.352, 0.7286, 0.352, 0.7286, 0.352, 0.7286, 0.352, 0.7286, 0.352, 0.7286, 0.352, 0.7286, 0.352, 0.7286, 0.352, 0.7286, 0.352, 0.7286, 0.352, 0.7286, 0.352, 0.7286, 0.352, 0.7286, 0.352, 0.7286, 0.352, 0.7286, 0.352, 0.7286, 0.352, 0.7286, 0.352, 0.7286, 0.352, 0.7286, 0.352, 0.7286, 0.352, 0.7286, 0.352, 0.7286, 0.352, 0.7286, 0.352, 0.7286, 0.352, 0.7286, 0.352, 0.7286, 0.352, 0.7286, 0.352, 0.7286, 0.352, 0.7286, 0.352, 0.7286, 0.352, 0.7286, 0.352, 0.7286, 0.352, 0.7286, 0.352, 0.7286, 0.352, 0.7286, 0.352, 0.7286, 0.352, 0.7286, 0.352, 0.7286, 0.352, 0.7286, 0.352, 0.7286, 0.352, 0.7286, 0.352, 0.7286, 0.352, 0.7286, 0.352, 0.7286, 0.352, 0.7286, 0.352, 0.7286, 0.352, 0.7286, 0.352, 0.7286, 0.352, 0.7286, 0.352, 0.7286, 0.352, 0.7286, 0.352, 0.7286, 0.352, 0.7286, 0.352, 0.7286, 0.352, 0.7286, 0.352, 0.7286, 0.352, 0.7286, 0.352, 0.7286, 0.352, 0.7286, 0.352, 0.7286, 0.352, 0.7286, 0.352, 0.7286, 0.352, 0.7286, 0.352, 0.7286, 0.352, 0.7286, 0.352, 0.7286, 0.352, 0.7286, 0.352, 0.7286, 0.352, 0.7286, 0.352, 0.7286, 0.352, 0.7286, 0.352, 0.7286, 0.352, 0.7286, 0.352, 0.7286, 0.352, 0.7286, 0.352, 0.7286, 0.352, 0.7286, 0.352, 0.7286, 0.352, 0.7286, 0.352, 0.7286, 0.352, 0.7286, 0.352, 0.7286, 0.352, 0.7286, 0.352, 0.7286, 0.352, 0.7286, 0.352, 0.7286, 0.352, 0.7286, 0.352, 0.7286, 0.352, 0.7286, 0.352, 0.7286, 0.352, 0.7286, 0.352, 0.7286, 0.352, 0.7286, 0.352, 0.7286, 0.352, 0.7286, 0.352, 0.7286, 0.352, 0.7286, 0.352, 0.7286, 0.352, 0.7286, 0.352, 0.7286, 0.352, 0.7286, 0.352, 0.7286, 0.352, 0.7286, 0.352, 0.7286, 0.352, 0.7286, 0.352, 0.7286, 0.352, 0.7286, 0.352, 0.7286, 0.352, 0.7286, 0.352, 0.7286, 0.352, 0.7286, 0.352, 0.7286, 0.352, 0.7286, 0.352, 0.7286, 0.352, 0.7286, 0.352, 0.7286, 0.352, 0.7286, 0.352, 0.7286, 0.352, 0.7286, 0.352, 0.7286, 0.352, 0.7286, 0.352, 0.7286, 0.352, 0.7286, 0.352, 0.7286, 0.352, 0.7286, 0.352, 0.7286, 0.352, 0.7286, 0.352, 0.7286, 0.352, 0.7286, 0.352, 0.7286, 0.352, 0.7286, 0.352, 0.7286, 0.352, 0.7286, 0.352, 0.7286, 0.352, 0.7286, 0.352, 0.7286, 0.352, 0.7286, 0.352, 0.7286, 0.352, 0.7286, 0.352, 0.7286, 0.352, 0.7286, 0.352, 0.7286, 0.352, 0.7286, 0.352, 0.7286, 0.352, 0.7286, 0.352, 0.7286, 0.352, 0.7286, 0.352, 0.7286, 0.352, 0.7286, 0.352, 0.7286, 0.352, 0.7286, 0.352, 0.7286, 0.352, 0.7286, 0.352, 0.7286, 0.352, 0.7286, 0.352, 0.7286, 0.352, 0.7286, 0.352, 0.7286, 0.352, 0.7286, 0.352, 0.7286, 0.352, 0.7286, 0.352, 0.7286, 0.352, 0.7286, 0.352, 0.7286, 0.352, 0.7286, 0.352, 0.7286, 0.352, 0.7286, 0.352, 0.7286, 0.352, 0.7286, 0.352, 0.7286, 0.352, 0.7286, 0.352, 0.7286, 0.352, 0.7286, 0.352, 0.7286, 0.352, 0.7286, 0.352, 0.7286, 0.352, 0.7286, 0.352, 0.7286, 0.352, 0.7286, 0.352, 0.7286, 0.352, 0.7286, 0.352, 0.7286, 0.352, 0.7286, 0.352, 0.7286, 0.352, 0.7286, 0.352, 0.7286, 0.352, 0.7286, 0.352, 0.7286, 0.352, 0.7286, 0.352, 0.7286, 0.352, 0.7286, 0.352, 0.7286, 0.352, 0.7286, 0.352, 0.7286, 0.352, 0.7286, 0.352, 0.7286, 0.352, 0.7286, 0.352, 0.7286, 0.352, 0.7286, 0.352, 0.7286, 0.352, 0.7286, 0.352, 0.7286, 0.352, 0.7286, 0.352, 0.7286, 0.352, 0.7286, 0.352, 0.7286, 0.352, 0.7286, 0.352, 0.7286, 0.352, 0.7286, 0.352, 0.7286, 0.352, 0.7286, 0.352, 0.7286, 0.352, 0.7286, 0.352, 0.7286, 0.352, 0.7286, 0.352, 0.7286, 0.352, 0.7286, 0.352, 0.7286, 0.352, 0.7286, 0.352, 0.7286, 0.352, 0.7286, 0.352, 0.7286, 0.352, 0.7286, 0.352, 0.7286, 0.352, 0.7286, 0.352, 0.7286, 0.352, 0.7286, 0.352, 0.7286, 0.352, 0.7286, 0.352, 0.7286, 0.352, 0.7286, 0.352, 0.7286, 0.352, 0.7286, 0.352, 0.7286, 0.352, 0.7286, 0.352, 0.7286, 0.352, 0.7286, 0.352, 0.7286, 0.352, 0.7286, 0.352, 0.7286, 0.352, 0.7286, 0.352, 0.7286, 0.352, 0.7286, 0.352, 0.7286, 0.352, 0.7286, 0.352, 0.7286, 0.352, 0.7286, 0.352, 0.7286, 0.352, 0.7286, 0.352, 0.7286, 0.352, 0.7286, 0.352, 0.7286, 0.352, 0.7286, 0.352, 0.7286, 0.352, 0.7286, 0.352, 0.7286, 0.352, 0.7286, 0.352, 0.7286, 0.352, 0.7286, 0.352, 0.7286, 0.352, 0.7286, 0.352, 0.7286, 0.352, 0.7286, 0.352, 0.7286, 0.352, 0.7286, 0.352, 0.7286, 0.352, 0.7286, 0.352, 0.7286, 0.352, 0.7286, 0.352, 0.7286, 0.352, 0.7286, 0.352, 0.7286, 0.352, 0.7286, 0.352, 0.7286, 0.352, 0.7286, 0.352, 0.7286, 0.352, 0.7286, 0.352, 0.7286, 0.352, 0.7286, 0.352, 0.7286, 0.352, 0.7286, 0.352, 0.7286, 0.352, 0.7286, 0.352, 0.7286, 0.352, 0.7286, 0.352, 0.7286, 0.352, 0.7286, 0.352, 0.7286, 0.352, 0.7286, 0.352, 0.7286, 0.352, 0.7286, 0.352, 0.7286, 0.352, 0.7286, 0.352, 0.7286, 0.352, 0.7286, 0.352, 0.7286, 0.352, 0.7286, 0.352, 0.7286, 0.352, 0.7286, 0.352, 0.7286, 0.352, 0.7286, 0.352, 0.7286, 0.352, 0.7286, 0.352, 0.7286, 0.352, 0.7286, 0.352, 0.7286, 0.352, 0.7286, 0.352, 0.7286, 0.352, 0.7286, 0.352, 0.7286, 0.352, 0.7286, 0.352, 0.7286, 0.352, 0.7286, 0.352, 0.7286])
me_obj103.materials.append(mat_crab_body)
me_obj103.materials.append(mat_crab_eyes)
me_obj103.use_remesh_preserve_volume = False
me_obj103.use_remesh_preserve_attributes = False
me_obj103.use_mirror_vertex_groups = False
me_obj103.update()
arm_armature = bpy.data.armatures.new('Armature')  # bones are not reproduced

# ---- objects
ob_armature = bpy.data.objects.new('Armature', arm_armature)
ob_crab = bpy.data.objects.new('crab', me_obj103)

# ---- transforms, parenting, visibility, modifiers, constraints
ob_armature.location = (-0.002844, -4.708, 8.12)
ob_armature.rotation_euler = (0.0, 0.0, -1.571)
ob_armature.show_in_front = True
ob_armature.lineart.crease_threshold = 0.0
ob_crab.parent = ob_armature
ob_crab.matrix_parent_inverse = Matrix(((1.0, 0.0, 0.0, 6.189), (-1.863e-09, 1.0, 0.0, -0.1595), (0.0, 0.0, 1.0, -8.12), (0.0, 0.0, 0.0, 1.0)))
ob_crab.location = (0.0, -5.96e-08, 2.384e-07)
ob_crab.rotation_euler = (1.582, -0.0, 0.0)
ob_crab.lineart.crease_threshold = 0.0
_vg = ob_crab.vertex_groups.new(name=' Spine')
_vg.add([21, 22, 23, 24, 25, 26, 27, 28, 29, 30, 31, 32, 33, 34, 35, 36, 37, 38, 39, 40, 41, 42, 43, 44, 45, 46, 47, 48, 49, 50, 51, 68, 69, 70, 71, 72, 73, 74, 75, 76, 77, 78, 79, 80, 81, 120, 121, 122, 192, 193, 194, 195, 196, 197, 198, 199, 200, 201, 202, 203, 204, 205, 206, 207, 232, 233, 234, 235, 236, 237, 238, 239, 240, 241, 242, 243, 244, 245, 246, 247, 248, 249, 250, 251, 252, 253, 254, 255, 256, 257, 258, 259, 260, 261, 262, 263, 264, 265, 266, 267, 268, 269, 270, 271, 272, 273, 274, 275, 276, 277, 278, 279, 280, 281, 282, 283, 284, 285, 286, 287, 288, 289, 290, 291, 292, 293, 294, 295, 296, 297, 298, 299, 300, 301, 302, 303, 304, 305, 306, 307, 308, 309, 310, 311, 312, 313, 314, 315, 316, 317, 318, 319, 320, 321, 322, 323, 324, 325, 326, 327, 328, 329, 330, 331, 332, 333, 334, 335, 336, 337, 338, 339, 340, 341, 342, 343, 344, 345, 346, 347, 348, 349, 350, 351], 1.0, 'REPLACE')
_vg = ob_crab.vertex_groups.new(name='RightLeg3')
_vg.add([139, 140, 141, 142, 143, 144, 145, 146, 147, 148, 149, 150, 151, 152, 153, 154, 352, 353, 354, 355, 356, 357, 358, 359, 360, 361, 362, 363], 1.0, 'REPLACE')
_vg = ob_crab.vertex_groups.new(name='RightLeg2')
_vg.add([123, 124, 125, 126, 127, 128, 129, 130, 131, 132, 133, 134, 135, 136, 137, 138, 409, 410, 411, 412, 413, 414, 415, 416, 417, 418, 419, 420], 1.0, 'REPLACE')
_vg = ob_crab.vertex_groups.new(name='RightLeg1')
_vg.add([98, 99, 100, 101, 102, 103, 104, 105, 106, 107, 108, 109, 110, 111, 112, 113, 385, 386, 387, 388, 389, 390, 391, 392, 393, 394, 395, 396], 1.0, 'REPLACE')
_vg = ob_crab.vertex_groups.new(name='LeftLeg3')
_vg.add([164, 165, 166, 167, 168, 169, 170, 171, 172, 173, 174, 175, 176, 177, 178, 179, 373, 374, 375, 376, 377, 378, 379, 380, 381, 382, 383, 384], 1.0, 'REPLACE')
_vg = ob_crab.vertex_groups.new(name='LeftLeg2')
_vg.add([52, 53, 54, 55, 56, 57, 58, 59, 60, 61, 62, 63, 64, 65, 66, 67, 397, 398, 399, 400, 401, 402, 403, 404, 405, 406, 407, 408], 1.0, 'REPLACE')
_vg = ob_crab.vertex_groups.new(name='LeftLeg1')
_vg.add([82, 83, 84, 85, 86, 87, 88, 89, 90, 91, 92, 93, 94, 95, 96, 97, 180, 181, 182, 183, 184, 185, 186, 187, 188, 189, 190, 191], 1.0, 'REPLACE')
_vg = ob_crab.vertex_groups.new(name='ClawBottomLeft')
_vg.add([421, 422, 423, 424, 425, 426, 427, 428, 429], 1.0, 'REPLACE')
_vg = ob_crab.vertex_groups.new(name='ClawTopLeft')
_vg.add([15, 16, 17, 18, 19, 20, 155, 156, 157, 158, 159, 160, 161, 162, 163, 217, 218, 219, 220, 221, 222, 223, 224, 225, 226, 227, 228, 229, 230, 231], 1.0, 'REPLACE')
_vg = ob_crab.vertex_groups.new(name='ClawTopRight')
_vg.add([0, 1, 2, 3, 4, 5, 6, 7, 8, 9, 10, 11, 12, 13, 14, 114, 115, 116, 117, 118, 119, 208, 209, 210, 211, 212, 213, 214, 215, 216], 1.0, 'REPLACE')
_vg = ob_crab.vertex_groups.new(name='ClawBottomRight')
_vg.add([364, 365, 366, 367, 368, 369, 370, 371, 372], 1.0, 'REPLACE')
_m = ob_crab.modifiers.new('Armature', 'ARMATURE')
_m.object = ob_armature

# ---- collection membership
col_collection_1.objects.link(ob_armature)
col_collection_1.objects.link(ob_crab)

# ---- scene / render settings (as saved in the file)
scene.frame_start = 1; scene.frame_end = 16; scene.frame_set(7)
scene.render.engine = 'BLENDER_EEVEE_NEXT'
scene.render.resolution_percentage = 50
scene.render.dither_intensity = 0.0
scene.cycles.use_denoising = False
scene.cycles.samples = 128
scene.cycles.sampling_pattern = 'TABULATED_SOBOL'
scene.cycles.use_adaptive_sampling = False
scene.cycles.use_light_tree = False
scene.cycles.blur_glossy = 0.0
scene.cycles.sample_clamp_indirect = 0.0
scene.view_settings.view_transform = 'Standard'
bpy.context.view_layer.update()

# ---- added for rendering (the .blend has no active camera and no usable light): camera, sun
cam_auto = bpy.data.cameras.new('AutoCamera')
cam_auto.lens = 50.0
cam_auto.sensor_width = 36.0
cam_auto.clip_end = 1000.0
ob_auto_camera = bpy.data.objects.new('AutoCamera', cam_auto)
scene.collection.objects.link(ob_auto_camera)
ob_auto_camera.location = (35.4517, -56.249, 34.4158)
ob_auto_camera.rotation_euler = (1.09748, -7.21219e-08, 0.694738)
scene.camera = ob_auto_camera
light_auto_sun = bpy.data.lights.new('AutoSun', 'SUN')
light_auto_sun.energy = 3.0
light_auto_sun.angle = 0.0523599
ob_auto_sun = bpy.data.objects.new('AutoSun', light_auto_sun)
scene.collection.objects.link(ob_auto_sun)
ob_auto_sun.rotation_euler = (0.872665, 0.174533, 0.523599)
bpy.context.view_layer.update()
